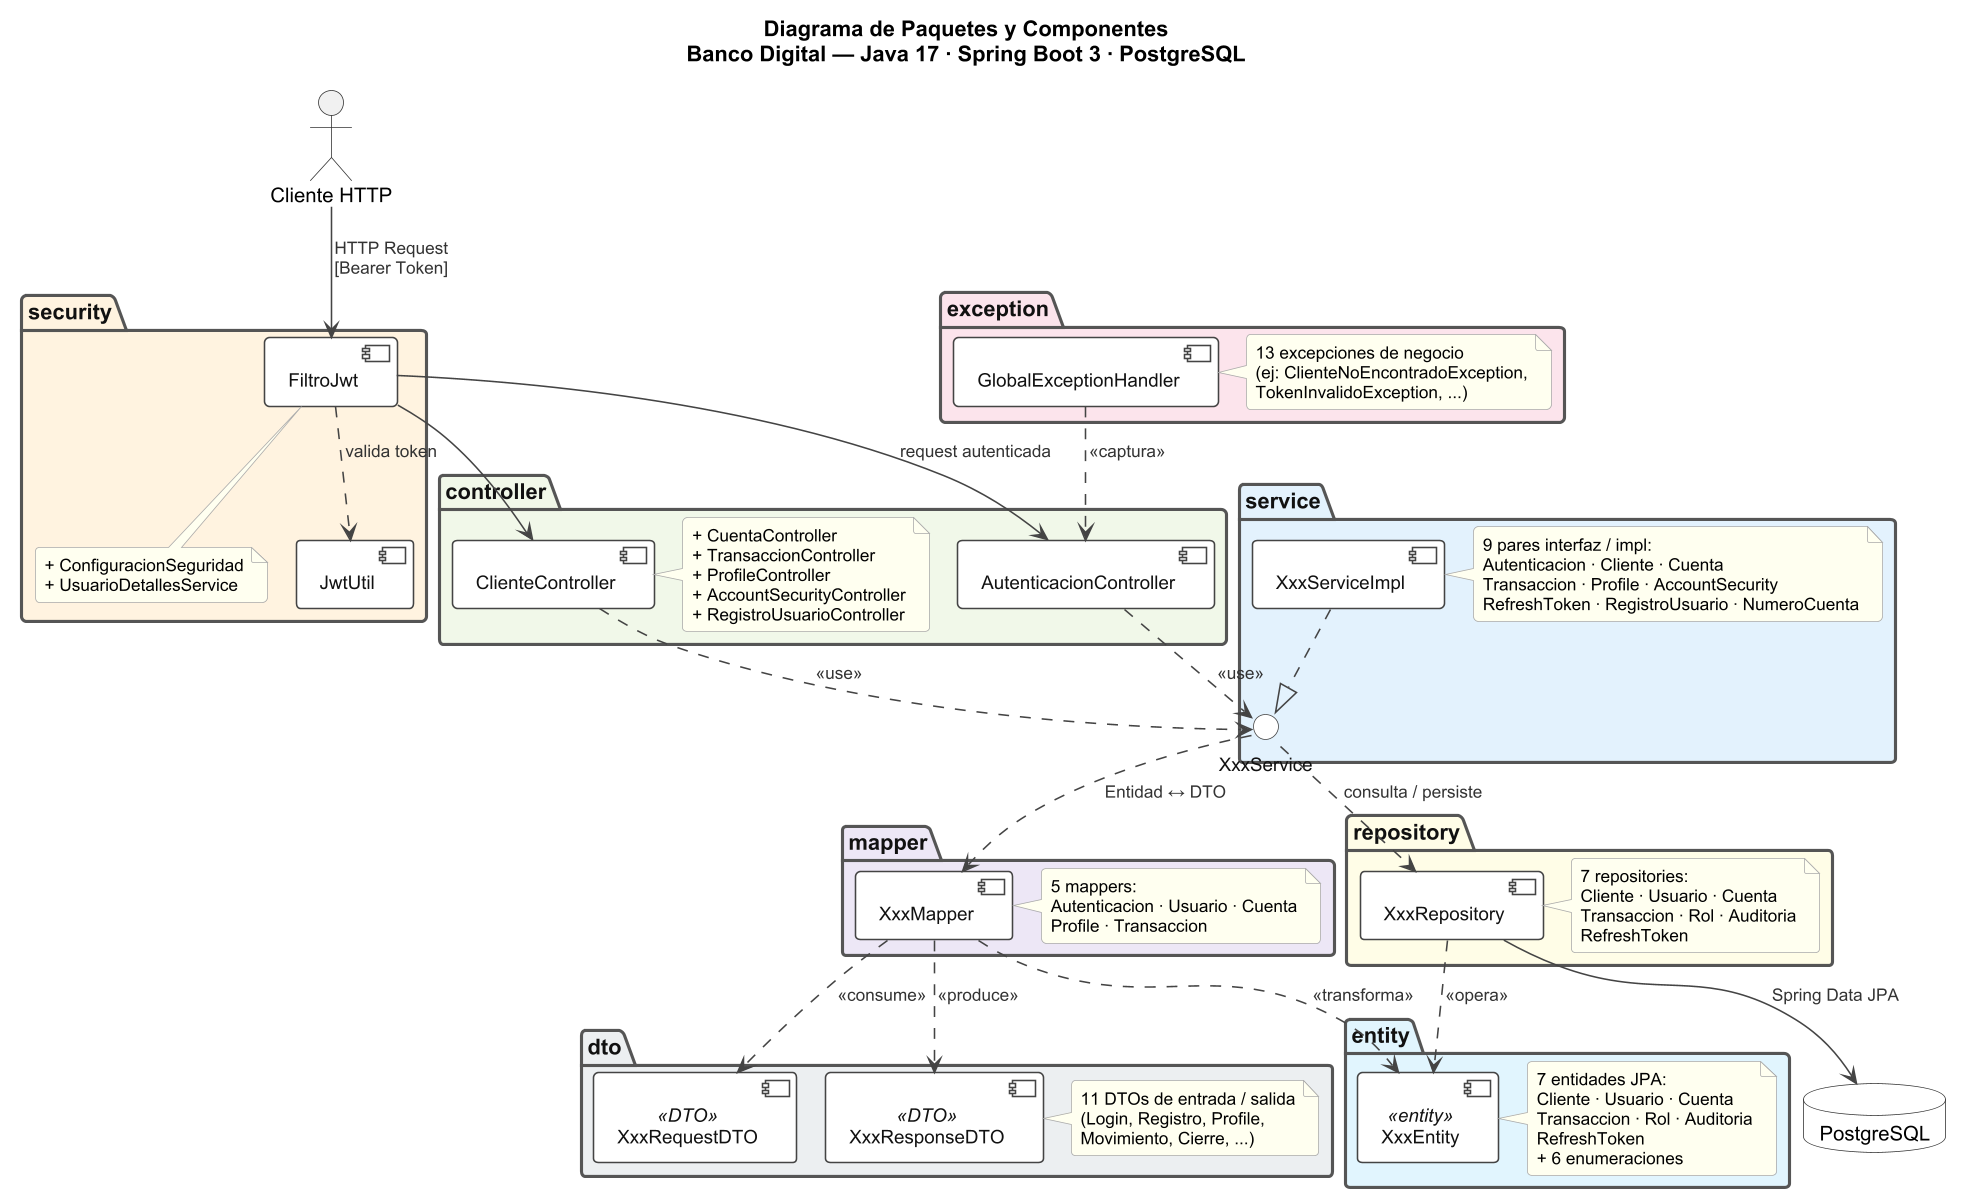

The diagram above was rendered by PlantUML. Its source (embedded in the PNG):
@startuml package-components
skinparamlocked dpi 150
!pragma layout smetana
top to bottom direction

title <b>Diagrama de Paquetes y Componentes</b>\nBanco Digital — Java 17 · Spring Boot 3 · PostgreSQL

skinparam {
  BackgroundColor #FFFFFF
  DefaultFontName Arial
  DefaultFontSize 12

  ArrowColor #444444
  ArrowFontColor #333333
  ArrowFontSize 11
  ArrowThickness 1

  PackageBackgroundColor #FAFAFA
  PackageBorderColor #555555
  PackageBorderThickness 2
  PackageFontStyle bold
  PackageFontSize 14
  PackageFontColor #111111

  ComponentBackgroundColor #FFFFFF
  ComponentBorderColor #444444
  ComponentBorderThickness 1
  ComponentFontSize 12
  ComponentFontColor #111111

  InterfaceBackgroundColor #FFFFFF
  InterfaceBorderColor #444444
  InterfaceFontSize 12
  InterfaceFontColor #111111

  DatabaseBackgroundColor #FFFFFF
  DatabaseBorderColor #333333
  DatabaseFontSize 13

  ActorBorderColor #333333
  ActorFontSize 13

  NoteBackgroundColor #FFFFF0
  NoteBorderColor #AAAAAA
  NoteFontSize 11

  Shadowing false
  RoundCorner 6
}

' ============================================================
' ACTOR
' ============================================================
actor "Cliente HTTP" as HTTP

' ============================================================
' SECURITY
' ============================================================
package "security" #FFF3E0 {
  component [FiltroJwt]
  component [JwtUtil]
  note bottom of [FiltroJwt]
    + ConfiguracionSeguridad
    + UsuarioDetallesService
  end note
}

' ============================================================
' CONTROLLER
' ============================================================
package "controller" #F1F8E9 {
  component [AutenticacionController]
  component [ClienteController]
  note right of [ClienteController]
    + CuentaController
    + TransaccionController
    + ProfileController
    + AccountSecurityController
    + RegistroUsuarioController
  end note
}

' ============================================================
' EXCEPTION
' ============================================================
package "exception" #FCE4EC {
  component [GlobalExceptionHandler]
  note right of [GlobalExceptionHandler]
    13 excepciones de negocio
    (ej: ClienteNoEncontradoException,
    TokenInvalidoException, ...)
  end note
}

' ============================================================
' SERVICE
' ============================================================
package "service" #E3F2FD {
  interface "XxxService" as ISvc
  component [XxxServiceImpl]
  note right of [XxxServiceImpl]
    9 pares interfaz / impl:
    Autenticacion · Cliente · Cuenta
    Transaccion · Profile · AccountSecurity
    RefreshToken · RegistroUsuario · NumeroCuenta
  end note
  [XxxServiceImpl] ..|> ISvc
}

' ============================================================
' MAPPER
' ============================================================
package "mapper" #EDE7F6 {
  component [XxxMapper]
  note right of [XxxMapper]
    5 mappers:
    Autenticacion · Usuario · Cuenta
    Profile · Transaccion
  end note
}

' ============================================================
' DTO
' ============================================================
package "dto" #ECEFF1 {
  component [XxxRequestDTO]  <<DTO>>
  component [XxxResponseDTO] <<DTO>>
  note right of [XxxResponseDTO]
    11 DTOs de entrada / salida
    (Login, Registro, Profile,
    Movimiento, Cierre, ...)
  end note
}

' ============================================================
' REPOSITORY
' ============================================================
package "repository" #FFFDE7 {
  component [XxxRepository]
  note right of [XxxRepository]
    7 repositories:
    Cliente · Usuario · Cuenta
    Transaccion · Rol · Auditoria
    RefreshToken
  end note
}

' ============================================================
' ENTITY
' ============================================================
package "entity" #E1F5FE {
  component [XxxEntity] <<entity>>
  note right of [XxxEntity]
    7 entidades JPA:
    Cliente · Usuario · Cuenta
    Transaccion · Rol · Auditoria
    RefreshToken
    + 6 enumeraciones
  end note
}

' ============================================================
' BASE DE DATOS
' ============================================================
database "PostgreSQL" as DB

' ============================================================
' RELACIONES ENTRE CAPAS
' ============================================================

HTTP          -->  [FiltroJwt]              : HTTP Request\n[Bearer Token]
[FiltroJwt]   ..>  [JwtUtil]               : valida token

[FiltroJwt]   -->  [AutenticacionController] : request autenticada
[FiltroJwt]   -->  [ClienteController]

[GlobalExceptionHandler] ..>  [AutenticacionController] : <<captura>>

[AutenticacionController] ..>  ISvc  : <<use>>
[ClienteController]       ..>  ISvc  : <<use>>

ISvc           ..>  [XxxMapper]      : Entidad ↔ DTO
ISvc           ..>  [XxxRepository]  : consulta / persiste

[XxxMapper]    ..>  [XxxRequestDTO]  : <<consume>>
[XxxMapper]    ..>  [XxxResponseDTO] : <<produce>>
[XxxMapper]    ..>  [XxxEntity]      : <<transforma>>

[XxxRepository] ..>  [XxxEntity]     : <<opera>>
[XxxRepository]  -->  DB             : Spring Data JPA

@enduml